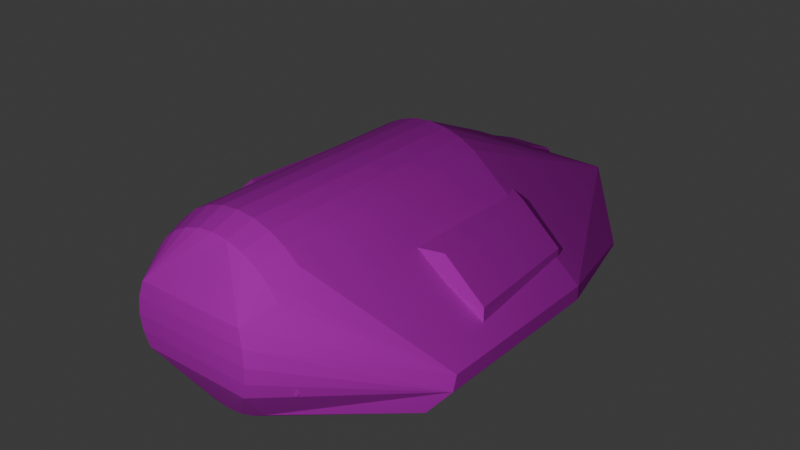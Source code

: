 # Source: interceptor.blend  (saved by Blender 4.5.88; exported with 4.5.12 LTS)
import bpy
from mathutils import Matrix  # noqa: F401  (used for matrix-valued properties, if any)

bpy.ops.wm.read_factory_settings(use_empty=True)
scene = bpy.context.scene
scene.name = 'Scene'

# ---- images (referenced by path relative to the original .blend; pixels are not part of the script)
import os
ASSET_DIR = os.environ.get("B2B_ASSET_DIR", "")  # directory of the original .blend (textures are referenced by path, not embedded)
HERE = os.path.dirname(os.path.abspath(__file__))  # packed textures are extracted next to this script under _unpacked/

def load_image(name, relpath, width, height, colorspace="sRGB"):
    """Load a texture the original file referenced (path relative to the .blend, or extracted next to this script)."""
    p = next((c for c in (os.path.join(HERE, relpath), os.path.join(ASSET_DIR, relpath)) if relpath and os.path.exists(c)), "")
    if p:
        img = bpy.data.images.load(p, check_existing=True)
        img.name = name
    else:  # same state as the original file: an image datablock whose file is absent (Cycles renders it pink)
        img = bpy.data.images.new(name, width, height)
        img.source = "FILE"
        img.filepath = "//" + (relpath or name)
    img.colorspace_settings.name = colorspace
    return img
img_pallete_png = load_image('pallete.png', 'pallete.png', 1024, 1024, 'sRGB')

# ---- materials (node trees are filled in below, after node groups)
mat_ship = bpy.data.materials.new('ship')

# ---- material node trees
mat_ship.use_nodes = True; mat_ship.node_tree.nodes.clear()
_N = mat_ship.node_tree.nodes; _L = mat_ship.node_tree.links
n0 = _N.new('ShaderNodeBsdfPrincipled'); n0.name = 'Principled BSDF'; n0.location = (10, 300)
n0.inputs[2].default_value = 1.0
n1 = _N.new('ShaderNodeOutputMaterial'); n1.name = 'Material Output'; n1.location = (300, 300)
n2 = _N.new('ShaderNodeTexImage'); n2.name = 'Image Texture'; n2.location = (-280, 280)
n2.image = img_pallete_png
_L.new(n0.outputs[0], n1.inputs[0])
_L.new(n2.outputs[0], n0.inputs[0])
n1.is_active_output = True

# ---- world
world_world = bpy.data.worlds.new('World'); scene.world = world_world
world_world.use_nodes = True; world_world.node_tree.nodes.clear()
_N = world_world.node_tree.nodes; _L = world_world.node_tree.links
n0 = _N.new('ShaderNodeOutputWorld'); n0.name = 'World Output'; n0.location = (300, 300)
n1 = _N.new('ShaderNodeBackground'); n1.name = 'Background'; n1.location = (10, 300)
n1.inputs[0].default_value = (0.05088, 0.05088, 0.05088, 1.0)
_L.new(n1.outputs[0], n0.inputs[0])
n0.is_active_output = True
world_world.color = (0.05088, 0.05088, 0.05088)
world_world.use_sun_shadow = False
world_world.sun_shadow_jitter_overblur = 0.0

# ---- lights
light_light = bpy.data.lights.new('Light', 'POINT')
light_light.transmission_factor = 0.0
light_light.energy = 1000.0
light_light.shadow_soft_size = 0.1
light_light.shadow_maximum_resolution = 0.006
light_light.use_absolute_resolution = True

# ---- meshes
me_cube_010 = bpy.data.meshes.new('Cube.010')
me_cube_010.from_pydata([(-1.235, 2.367, -0.4986), (-1.777, 0.768, -0.4986), (-1.777, -1.641, -0.4986), (-0.8995, 2.833, 0.2322), (-0.8995, 2.833, -0.3864), (-1.546, 2.189, -0.3388), (-2.007, 0.6193, -0.05296), (-1.546, 2.189, -0.3741), (-2.007, 0.6193, -0.2188), (-2.007, -1.529, -0.2188), (-2.007, -1.477, -0.05296), (1.236, 2.367, -0.4986), (1.778, 0.768, -0.4986), (1.778, -1.641, -0.4986), (0.9005, 2.833, 0.2322), (0.9005, 2.833, -0.3864), (1.547, 2.189, -0.3388), (2.008, 0.6193, -0.05296), (1.547, 2.189, -0.3741), (2.008, 0.6193, -0.2188), (2.008, -1.529, -0.2188), (2.008, -1.477, -0.05296), (0.0005124, 0.6264, 1.282), (0.2112, 0.6264, 1.261), (0.4138, 0.6264, 1.199), (0.6005, 0.6264, 1.1), (0.2112, 0.6264, -0.8576), (0.0005124, 0.6264, -0.8783), (-0.2102, 0.6264, -0.8576), (-0.5995, 0.6264, 1.1), (-0.4128, 0.6264, 1.199), (-0.2102, 0.6264, 1.261), (0.2112, -2.215, 1.261), (0.0005124, -2.215, 1.282), (0.4138, -2.215, 1.199), (0.6005, -2.215, 1.1), (0.7642, -2.215, 0.9653), (0.4138, -2.215, -0.7961), (0.2112, -2.215, -0.8576), (0.0005124, -2.215, -0.8783), (-0.2102, -2.215, -0.8576), (-0.4128, -2.215, -0.7961), (-0.7632, -2.215, 0.9653), (-0.5995, -2.215, 1.1), (-0.4128, -2.215, 1.199), (-0.2102, -2.215, 1.261), (0.1901, -2.532, 1.155), (0.0005124, -2.532, 1.174), (0.3725, -2.532, 1.1), (0.5405, -2.532, 1.01), (0.6878, -2.532, 0.889), (0.8087, -2.532, 0.7417), (0.5405, -2.532, -0.6065), (0.3725, -2.532, -0.6963), (0.1901, -2.532, -0.7517), (0.0005124, -2.532, -0.7703), (-0.1891, -2.532, -0.7517), (-0.3715, -2.532, -0.6963), (-0.5395, -2.532, -0.6065), (-0.8077, -2.532, 0.7417), (-0.6868, -2.532, 0.889), (-0.5395, -2.532, 1.01), (-0.3715, -2.532, 1.1), (-0.1891, -2.532, 1.155), (0.7039, -2.895, 0.3913), (0.6538, -2.872, 0.5736), (0.7209, -2.903, 0.2017), (0.7039, -2.895, 0.01204), (0.6538, -2.872, -0.1703), (-0.7119, -2.895, 0.01204), (-0.6618, -2.872, -0.1703), (-0.7288, -2.903, 0.2017), (-0.7119, -2.895, 0.3913), (-0.6618, -2.872, 0.5736)], [], [(6, 5, 7, 8), (6, 8, 9, 10), (1, 2, 9, 8), (17, 19, 18, 16), (17, 21, 20, 19), (12, 19, 20, 13), (24, 23, 32, 34), (27, 26, 38, 39), (25, 24, 34, 35), (30, 29, 43, 44), (28, 27, 39, 40), (31, 30, 44, 45), (23, 22, 33, 32), (22, 31, 45, 33), (32, 33, 47, 46), (38, 37, 53, 54), (34, 32, 46, 48), (43, 42, 60, 61), (39, 38, 54, 55), (35, 34, 48, 49), (44, 43, 61, 62), (40, 39, 55, 56), (36, 35, 49, 50), (45, 44, 62, 63), (41, 40, 56, 57), (33, 45, 63, 47), (4, 3, 14, 15), (66, 71, 69, 67), (9, 69, 71), (73, 72, 64, 65), (67, 20, 66), (10, 9, 71, 72), (67, 69, 70, 68), (73, 10, 72), (70, 69, 9), (11, 27, 0, 15), (6, 10, 43, 29), (21, 65, 64), (68, 20, 67), (2, 58, 70, 9), (55, 54, 68, 70), (47, 63, 73), (63, 62, 73), (62, 61, 73), (61, 60, 73), (60, 59, 73), (59, 10, 73), (59, 60, 10), (60, 42, 10), (42, 43, 10), (35, 21, 17, 25), (58, 57, 70), (57, 56, 70), (56, 55, 70), (22, 14, 3, 31), (7, 1, 8), (12, 13, 38, 26), (40, 41, 2), (41, 57, 2), (57, 58, 2), (51, 50, 65), (50, 49, 65), (49, 48, 65), (48, 46, 65), (21, 51, 65), (40, 2, 1, 28), (35, 36, 21), (36, 50, 21), (50, 51, 21), (54, 53, 68), (53, 52, 68), (12, 18, 19), (52, 53, 13), (53, 37, 13), (37, 38, 13), (46, 47, 73, 65), (29, 3, 6), (3, 5, 6), (5, 3, 4), (5, 4, 7), (4, 0, 7), (0, 1, 7), (0, 28, 1), (16, 14, 17), (14, 25, 17), (26, 11, 12), (11, 18, 12), (15, 14, 16), (15, 16, 18), (11, 15, 18), (30, 3, 29), (30, 31, 3), (52, 13, 20, 68), (72, 71, 66, 64), (20, 21, 64, 66), (15, 0, 4), (27, 28, 0), (22, 23, 14), (23, 24, 14), (24, 25, 14), (27, 11, 26)])
_uv = me_cube_010.uv_layers.new(name='UVMap')
_uv.uv.foreach_set('vector', [0.1669, 0.6924, 0.1811, 0.6271, 0.1811, 0.619, 0.1669, 0.6545, 0.1669, 0.6924, 0.1669, 0.6545, 0.1475, 0.6545, 0.148, 0.6924, 0.1683, 0.5906, 0.1465, 0.5906, 0.1475, 0.6545, 0.1669, 0.6545, 0.1669, 0.6924, 0.1669, 0.6545, 0.1811, 0.619, 0.1811, 0.6271, 0.1669, 0.6924, 0.148, 0.6924, 0.1475, 0.6545, 0.1669, 0.6545, 0.1683, 0.5906, 0.1669, 0.6545, 0.1475, 0.6545, 0.1465, 0.5906, 0.167, 0.9785, 0.167, 0.9925, 0.1413, 0.9925, 0.1413, 0.9785, 0.167, 0.5038, 0.167, 0.5086, 0.1413, 0.5086, 0.1413, 0.5038, 0.167, 0.9557, 0.167, 0.9785, 0.1413, 0.9785, 0.1413, 0.9557, 0.167, 0.9785, 0.167, 0.9557, 0.1413, 0.9557, 0.1413, 0.9785, 0.167, 0.5086, 0.167, 0.5038, 0.1413, 0.5038, 0.1413, 0.5086, 0.167, 0.9925, 0.167, 0.9785, 0.1413, 0.9785, 0.1413, 0.9925, 0.167, 0.9925, 0.167, 0.9972, 0.1413, 0.9972, 0.1413, 0.9925, 0.167, 0.9972, 0.167, 0.9925, 0.1413, 0.9925, 0.1413, 0.9972, 0.1413, 0.9925, 0.1413, 0.9972, 0.1385, 0.9726, 0.1385, 0.9683, 0.1413, 0.5086, 0.1413, 0.5226, 0.1385, 0.5454, 0.1385, 0.5328, 0.1413, 0.9785, 0.1413, 0.9925, 0.1385, 0.9683, 0.1385, 0.9557, 0.1413, 0.9557, 0.1413, 0.925, 0.1385, 0.9075, 0.1385, 0.9352, 0.1413, 0.5038, 0.1413, 0.5086, 0.1385, 0.5328, 0.1385, 0.5285, 0.1413, 0.9557, 0.1413, 0.9785, 0.1385, 0.9557, 0.1385, 0.9352, 0.1413, 0.9785, 0.1413, 0.9557, 0.1385, 0.9352, 0.1385, 0.9557, 0.1413, 0.5086, 0.1413, 0.5038, 0.1385, 0.5285, 0.1385, 0.5328, 0.1413, 0.925, 0.1413, 0.9557, 0.1385, 0.9352, 0.1385, 0.9075, 0.1413, 0.9925, 0.1413, 0.9785, 0.1385, 0.9557, 0.1385, 0.9683, 0.1413, 0.5226, 0.1413, 0.5086, 0.1385, 0.5328, 0.1385, 0.5454, 0.1413, 0.9972, 0.1413, 0.9925, 0.1385, 0.9683, 0.1385, 0.9726, 0.0, 0.0, 0.0, 0.0, 0.0, 0.0, 0.0, 0.0, 0.1351, 0.7505, 0.1351, 0.7505, 0.0, 0.0, 0.1352, 0.7072, 0.0, 0.0, 0.1352, 0.7072, 0.1351, 0.7505, 0.0, 0.0, 0.1352, 0.7939, 0.1352, 0.7939, 0.1354, 0.8355, 0.1352, 0.7072, 0.0, 0.0, 0.1351, 0.7505, 0.148, 0.6924, 0.0, 0.0, 0.1351, 0.7505, 0.1352, 0.7939, 0.1352, 0.7072, 0.0, 0.0, 0.0, 0.0, 0.1354, 0.6656, 0.1354, 0.8355, 0.0, 0.0, 0.1352, 0.7939, 0.1354, 0.6656, 0.1352, 0.7072, 0.0, 0.0, 0.0, 0.0, 0.0, 0.0, 0.0, 0.0, 0.0, 0.0, 0.0, 0.0, 0.148, 0.6924, 0.1413, 0.9557, 0.167, 0.9557, 0.148, 0.6924, 0.1354, 0.8355, 0.1352, 0.7939, 0.1354, 0.6656, 0.0, 0.0, 0.1352, 0.7072, 0.1465, 0.5906, 0.0, 0.0, 0.1354, 0.6656, 0.0, 0.0, 0.1385, 0.5285, 0.1385, 0.5328, 0.1354, 0.6656, 0.0, 0.0, 0.1385, 0.9726, 0.1385, 0.9683, 0.0, 0.0, 0.1385, 0.9683, 0.1385, 0.9557, 0.0, 0.0, 0.1385, 0.9557, 0.1385, 0.9352, 0.0, 0.0, 0.1385, 0.9352, 0.1385, 0.9075, 0.0, 0.0, 0.1385, 0.9075, 0.1385, 0.8739, 0.0, 0.0, 0.1385, 0.8739, 0.0, 0.0, 0.1354, 0.8355, 0.1385, 0.8739, 0.1385, 0.9075, 0.0, 0.0, 0.1385, 0.9075, 0.1413, 0.925, 0.0, 0.0, 0.1413, 0.925, 0.1413, 0.9557, 0.0, 0.0, 0.1413, 0.9557, 0.148, 0.6924, 0.0, 0.0, 0.167, 0.9557, 0.1385, 0.5659, 0.1385, 0.5454, 0.1354, 0.6656, 0.1385, 0.5454, 0.1385, 0.5328, 0.1354, 0.6656, 0.1385, 0.5328, 0.1385, 0.5285, 0.1354, 0.6656, 0.167, 0.9972, 0.0, 0.0, 0.0, 0.0, 0.167, 0.9925, 0.1811, 0.619, 0.1683, 0.5906, 0.1669, 0.6545, 0.0, 0.0, 0.1465, 0.5906, 0.1413, 0.5086, 0.167, 0.5086, 0.1413, 0.5086, 0.1413, 0.5226, 0.1465, 0.5906, 0.1413, 0.5226, 0.1385, 0.5454, 0.1465, 0.5906, 0.1385, 0.5454, 0.1385, 0.5659, 0.1465, 0.5906, 0.1385, 0.8739, 0.1385, 0.9075, 0.0, 0.0, 0.1385, 0.9075, 0.1385, 0.9352, 0.0, 0.0, 0.1385, 0.9352, 0.1385, 0.9557, 0.0, 0.0, 0.1385, 0.9557, 0.1385, 0.9683, 0.0, 0.0, 0.148, 0.6924, 0.1385, 0.8739, 0.0, 0.0, 0.1413, 0.5086, 0.1465, 0.5906, 0.0, 0.0, 0.167, 0.5086, 0.1413, 0.9557, 0.1413, 0.925, 0.148, 0.6924, 0.1413, 0.925, 0.1385, 0.9075, 0.148, 0.6924, 0.1385, 0.9075, 0.1385, 0.8739, 0.148, 0.6924, 0.1385, 0.5328, 0.1385, 0.5454, 0.1354, 0.6656, 0.1385, 0.5454, 0.1385, 0.5659, 0.1354, 0.6656, 0.1683, 0.5906, 0.1811, 0.619, 0.1669, 0.6545, 0.1385, 0.5659, 0.1385, 0.5454, 0.1465, 0.5906, 0.1385, 0.5454, 0.1413, 0.5226, 0.1465, 0.5906, 0.1413, 0.5226, 0.1413, 0.5086, 0.1465, 0.5906, 0.1385, 0.9683, 0.0, 0.0, 0.0, 0.0, 0.1354, 0.8355, 0.167, 0.9557, 0.0, 0.0, 0.0, 0.0, 0.0, 0.0, 0.1811, 0.6271, 0.1669, 0.6924, 0.1811, 0.6271, 0.0, 0.0, 0.0, 0.0, 0.1811, 0.6271, 0.0, 0.0, 0.1811, 0.619, 0.0, 0.0, 0.0, 0.0, 0.1811, 0.619, 0.0, 0.0, 0.1683, 0.5906, 0.1811, 0.619, 0.0, 0.0, 0.167, 0.5086, 0.0, 0.0, 0.1811, 0.6271, 0.0, 0.0, 0.1669, 0.6924, 0.0, 0.0, 0.167, 0.9557, 0.0, 0.0, 0.167, 0.5086, 0.0, 0.0, 0.0, 0.0, 0.0, 0.0, 0.1811, 0.619, 0.1683, 0.5906, 0.0, 0.0, 0.0, 0.0, 0.1811, 0.6271, 0.0, 0.0, 0.1811, 0.6271, 0.1811, 0.619, 0.0, 0.0, 0.0, 0.0, 0.1811, 0.619, 0.167, 0.9785, 0.0, 0.0, 0.167, 0.9557, 0.167, 0.9785, 0.167, 0.9925, 0.0, 0.0, 0.1385, 0.5659, 0.1465, 0.5906, 0.1475, 0.6545, 0.1354, 0.6656, 0.0, 0.0, 0.1351, 0.7505, 0.1351, 0.7505, 0.1352, 0.7939, 0.1475, 0.6545, 0.148, 0.6924, 0.1352, 0.7939, 0.1351, 0.7505, 0.0, 0.0, 0.0, 0.0, 0.0, 0.0, 0.167, 0.5038, 0.167, 0.5086, 0.0, 0.0, 0.167, 0.9972, 0.167, 0.9925, 0.0, 0.0, 0.167, 0.9925, 0.167, 0.9785, 0.0, 0.0, 0.167, 0.9785, 0.167, 0.9557, 0.0, 0.0, 0.0, 0.0, 0.0, 0.0, 0.167, 0.5086])
me_cube_010.materials.append(mat_ship)
me_cube_010.update()
me_cube = bpy.data.meshes.new('Cube')
me_cube.from_pydata([(-0.7077, -1.121, -0.1785), (-0.7371, -1.037, 0.7348), (-0.7371, 0.581, -0.3902), (-0.7931, 1.065, 0.6337), (-0.3273, -1.108, -0.1785), (-0.3273, -1.138, 0.5231), (-0.3273, 0.581, -0.3902), (-0.3273, 0.9573, 0.8509), (-1.214, 0.9573, -0.2282), (-1.02, -0.9838, -0.07233), (-1.02, -0.9838, 0.1778), (-1.114, 1.068, 0.3444), (-0.6905, 2.015, 0.4638), (-0.565, 2.123, -0.3902), (-0.3273, 2.123, -0.3902), (-0.261, 2.123, 0.5752), (-0.8354, 2.013, 0.2549), (-0.9172, 2.123, -0.2282), (0.003291, 0.581, -0.3902), (-0.2084, -1.108, -0.1785), (-0.2084, -1.138, 0.5231), (0.003291, 2.123, -0.3902), (-0.565, 2.203, 0.2591), (-0.312, 2.249, 0.3027), (-0.9172, 2.123, 0.04767), (-0.8173, 2.203, -0.3092), (-0.8173, 2.203, 0.1226), (-0.565, 2.664, 0.09861), (-0.565, 2.664, -0.3902), (-0.3273, 2.796, -0.3902), (-0.3273, 2.796, 0.09861), (-0.746, 2.539, -0.3092), (-0.2164, 2.706, 0.3055), (-0.746, 2.539, 0.02369), (-0.7371, -1.108, -0.3902), (-0.3273, -1.108, -0.3902), (-0.3273, -1.037, 0.8509), (-0.6636, -1.141, 0.5231), (-1.214, -0.8985, -0.2282), (-1.214, -0.8985, 0.273), (0.003291, -1.108, -0.3902), (-0.6631, -1.517, -0.1814), (-0.6596, -1.518, 0.5233), (-0.3358, -1.518, 0.5233), (-0.3358, -1.518, -0.1814), (-1.017, -1.519, -0.07522), (-1.017, -1.519, 0.1749), (-0.2063, -1.518, 0.5216), (-0.2063, -1.518, -0.18), (0.003291, -1.108, -0.1858), (0.003291, -1.521, -0.1858), (-0.6637, -1.649, -0.2838), (-0.8442, -1.651, 0.6266), (-0.3364, -1.65, 0.7438), (-0.3364, -1.65, -0.2838), (-1.117, -1.651, -0.1466), (-1.117, -1.651, 0.1765), (-0.2069, -1.651, 0.7416), (-0.2069, -1.651, -0.2819), (0.002647, -1.653, -0.2894), (-0.6645, -1.951, -0.2839), (-0.845, -1.952, 0.6265), (-0.3373, -1.952, 0.7436), (-0.3373, -1.952, -0.2839), (-1.118, -1.953, -0.1467), (-1.118, -1.953, 0.1764), (-0.2077, -1.953, 0.7415), (-0.2077, -1.953, -0.282), (0.001821, -1.955, -0.2895), (-0.6655, -2.29, -0.2841), (-0.846, -2.291, 0.6264), (-0.3382, -2.291, 0.7435), (-0.3382, -2.291, -0.2841), (-1.119, -2.292, -0.1468), (-1.119, -2.292, 0.1763), (-0.009909, -2.291, 0.7414), (-0.009909, -2.291, -0.2822), (-0.648, -2.554, -0.1908), (-0.662, -2.556, 0.6262), (-0.3382, -2.555, 0.6262), (-0.3389, -2.555, -0.1908), (-0.9259, -2.556, -0.08305), (-0.9259, -2.556, 0.1435), (-0.3021, -2.555, 0.5322), (-0.3021, -2.555, -0.1903), (-0.6655, -2.554, -0.2842), (-0.3382, -2.555, -0.2842), (-0.339, -2.555, 0.5328), (-0.6169, -2.555, 0.5328), (-1.019, -2.556, -0.147), (-1.019, -2.556, 0.1761), (-0.2087, -2.556, 0.6241), (-0.2087, -2.556, -0.2823), (-0.6479, -2.259, -0.1907), (-0.6168, -2.26, 0.533), (-0.3389, -2.26, 0.533), (-0.3388, -2.26, -0.1907), (-0.9258, -2.261, -0.08289), (-0.9258, -2.261, 0.1437), (-0.302, -2.26, 0.5324), (-0.302, -2.26, -0.1901), (-0.7371, 0.9573, 0.7348), (-1.214, 0.9573, 0.273), (-0.565, 2.123, 0.5752), (-0.9172, 2.123, 0.1135), (-0.748, 1.05, 0.5932), (-1.069, 1.054, 0.3039), (0.7052, -1.121, -0.1785), (0.7347, -1.037, 0.7348), (0.7347, 0.581, -0.3902), (0.7906, 1.065, 0.6337), (0.3248, -1.108, -0.1785), (0.3248, -1.138, 0.5231), (0.3248, 0.581, -0.3902), (0.3248, 0.9573, 0.8509), (1.212, 0.9573, -0.2282), (1.018, -0.9838, -0.07233), (1.018, -0.9838, 0.1778), (1.111, 1.068, 0.3444), (0.688, 2.015, 0.4638), (0.5626, 2.123, -0.3902), (0.3248, 2.123, -0.3902), (0.2585, 2.123, 0.5752), (0.833, 2.013, 0.2549), (0.9147, 2.123, -0.2282), (-0.005765, 0.9573, 0.8509), (-0.005765, 0.581, -0.3902), (0.2059, -1.108, -0.1785), (0.2059, -1.138, 0.5231), (-0.005765, 2.175, 0.5548), (-0.005765, 2.123, -0.3902), (0.5626, 2.203, 0.2591), (0.3095, 2.249, 0.3027), (0.9147, 2.123, 0.04767), (0.8148, 2.203, -0.3092), (0.8148, 2.203, 0.1226), (0.5626, 2.664, 0.09861), (0.5626, 2.664, -0.3902), (0.3248, 2.796, -0.3902), (0.3248, 2.796, 0.09861), (0.7435, 2.539, -0.3092), (-0.005765, 2.796, 0.09861), (-0.005765, 2.796, -0.3902), (0.2139, 2.706, 0.3055), (0.7435, 2.539, 0.02369), (0.7347, -1.108, -0.3902), (0.3248, -1.108, -0.3902), (0.3248, -1.037, 0.8509), (0.6612, -1.141, 0.5231), (1.212, -0.8985, -0.2282), (1.212, -0.8985, 0.273), (-0.005765, -1.037, 0.8509), (-0.005765, -1.108, -0.3902), (0.6606, -1.517, -0.1814), (0.6571, -1.518, 0.5233), (0.3333, -1.518, 0.5233), (0.3333, -1.518, -0.1814), (1.014, -1.519, -0.07522), (1.014, -1.519, 0.1749), (0.2038, -1.518, 0.5216), (0.2038, -1.518, -0.18), (-0.005765, -1.108, -0.1858), (-0.005765, -1.138, 0.5206), (-0.005765, -1.521, 0.5207), (-0.005765, -1.521, -0.1858), (0.6612, -1.649, -0.2838), (0.8417, -1.651, 0.6266), (0.334, -1.65, 0.7438), (0.334, -1.65, -0.2838), (1.114, -1.651, -0.1466), (1.114, -1.651, 0.1765), (0.2044, -1.651, 0.7416), (0.2044, -1.651, -0.2819), (-0.005121, -1.653, 0.7404), (-0.005121, -1.653, -0.2894), (0.6621, -1.951, -0.2839), (0.8426, -1.952, 0.6265), (0.3348, -1.952, 0.7436), (0.3348, -1.952, -0.2839), (1.115, -1.953, -0.1467), (1.115, -1.953, 0.1764), (0.2053, -1.953, 0.7415), (0.2053, -1.953, -0.282), (-0.004296, -1.955, 0.7403), (-0.004296, -1.955, -0.2895), (0.663, -2.29, -0.2841), (0.8435, -2.291, 0.6264), (0.3357, -2.291, 0.7435), (0.3357, -2.291, -0.2841), (1.116, -2.292, -0.1468), (1.116, -2.292, 0.1763), (0.007434, -2.291, 0.7414), (0.007434, -2.291, -0.2822), (-0.003369, -2.294, 0.7402), (-0.003369, -2.294, -0.2897), (0.6455, -2.554, -0.1908), (0.6595, -2.556, 0.6262), (0.3358, -2.555, 0.6262), (0.3364, -2.555, -0.1908), (0.9234, -2.556, -0.08305), (0.9234, -2.556, 0.1435), (0.2996, -2.555, 0.5322), (0.2996, -2.555, -0.1903), (0.663, -2.554, -0.2842), (0.3358, -2.555, -0.2842), (0.3365, -2.555, 0.5328), (0.6144, -2.555, 0.5328), (1.017, -2.556, -0.147), (1.017, -2.556, 0.1761), (0.2062, -2.556, 0.6241), (0.2062, -2.556, -0.2823), (0.6454, -2.259, -0.1907), (0.6143, -2.26, 0.533), (0.3364, -2.26, 0.533), (0.3363, -2.26, -0.1907), (0.9233, -2.261, -0.08289), (0.9233, -2.261, 0.1437), (0.2995, -2.26, 0.5324), (0.2995, -2.26, -0.1901), (0.7347, 0.9573, 0.7348), (1.212, 0.9573, 0.273), (0.5626, 2.123, 0.5752), (0.9147, 2.123, 0.1135), (0.7455, 1.05, 0.5932), (1.066, 1.054, 0.3039), (-0.2047, 2.175, 0.5548), (-0.3273, 2.203, 0.2591), (-0.005765, 2.123, 0.5752), (-0.2562, 2.774, 0.1502), (0.2748, 2.203, 0.4861), (0.3248, 2.203, 0.2591), (0.2538, 2.774, 0.1502), (-0.2047, 2.631, 0.3775), (-0.314, 2.701, 0.1812), (0.3115, 2.701, 0.1812), (0.273, 2.641, 0.3152), (0.2023, 2.175, 0.5548), (0.2023, 2.631, 0.3775), (0.3248, 2.796, 0.09861), (0.3248, 2.203, 0.2591), (-0.2772, 2.203, 0.4861), (-0.2754, 2.641, 0.3152), (0.2585, 2.123, 0.5752), (0.2585, 2.684, 0.3571), (-0.005765, 2.123, 0.5752), (-0.261, 2.123, 0.5752), (-0.261, 2.684, 0.3571), (-0.3273, 2.796, 0.09861), (-0.3273, 2.203, 0.2591), (-0.6636, -1.141, 0.5231), (-0.6596, -1.518, 0.5233), (-1.02, -0.9838, -0.07233), (-1.02, -0.9838, 0.1778), (-1.017, -1.519, -0.07522), (-1.117, -1.651, -0.1466), (-1.117, -1.651, 0.1765), (-0.8442, -1.651, 0.6266), (0.7347, 0.581, -0.3902), (0.7347, -1.108, -0.3902), (1.212, -0.8985, 0.273), (1.212, 0.9573, 0.273), (0.7347, -1.037, 0.7348), (1.212, 0.9573, -0.2282), (0.9147, 2.123, 0.04767), (0.9147, 2.123, -0.2282), (0.9147, 2.123, 0.1135), (1.018, -0.9838, -0.07233), (1.018, -0.9838, 0.1778), (0.6612, -1.141, 0.5231), (0.7052, -1.121, -0.1785), (1.335, -0.8078, 0.6942), (1.235, 0.6635, 0.6942), (1.712, 0.6635, -0.2282), (1.812, -0.8037, -0.2282), (1.812, -0.8037, 0.273), (1.812, -0.8037, 0.273), (1.712, 0.6635, 0.273), (1.712, 0.6635, 0.273), (-1.337, -0.8078, 0.6942), (-1.237, 0.6635, 0.6942), (-1.714, 0.6635, -0.2282), (-1.814, -0.8037, -0.2282), (-1.814, -0.8037, 0.273), (-1.714, 0.6635, 0.273)], [], [(102, 8, 280, 283), (8, 102, 104, 24, 17), (251, 0, 41, 45), (4, 19, 48, 44), (2, 6, 35, 34), (7, 101, 1, 36), (39, 1, 278, 282), (2, 34, 38, 8), (6, 2, 13, 14), (5, 249, 250, 43), (22, 103, 15, 226), (26, 25, 17, 24), (16, 11, 106), (101, 7, 15, 103), (2, 8, 17, 25, 13), (15, 7, 125, 227), (35, 6, 18, 40), (6, 14, 21, 18), (228, 32, 143, 231), (7, 36, 151, 125), (26, 22, 27, 33), (103, 22, 26, 24, 104), (23, 240, 241, 233), (14, 13, 28, 29), (29, 30, 141, 142), (28, 27, 30, 29), (27, 28, 31, 33), (25, 26, 33, 31), (13, 25, 31, 28), (21, 14, 29, 142), (22, 226, 30, 27), (4, 0, 34, 35), (249, 5, 36, 1), (251, 252, 39, 38), (252, 249, 1, 39), (0, 251, 38, 34), (20, 162, 151), (19, 4, 35, 40), (5, 20, 151, 36), (41, 44, 54, 51), (42, 46, 255, 52), (44, 48, 58, 54), (10, 9, 253, 46), (0, 4, 44, 41), (20, 5, 43, 47), (37, 10, 46, 42), (40, 49, 19), (46, 253, 55, 255), (19, 49, 50, 48), (162, 20, 47, 163), (173, 57, 66, 183), (256, 56, 65, 61), (54, 58, 67, 63), (58, 59, 68, 67), (47, 43, 53, 57), (48, 50, 59, 58), (45, 41, 51, 254), (43, 250, 256, 53), (163, 47, 57, 173), (60, 63, 72, 69), (183, 66, 75, 193), (61, 65, 74, 70), (63, 67, 76, 72), (51, 54, 63, 60), (57, 53, 62, 66), (254, 51, 60, 64), (53, 256, 61, 62), (56, 254, 64, 65), (76, 75, 91, 92), (75, 71, 79, 91), (69, 72, 86, 85), (76, 194, 193, 75), (66, 62, 71, 75), (64, 60, 69, 73), (62, 61, 70, 71), (65, 64, 73, 74), (67, 68, 194, 76), (82, 81, 97, 98), (81, 77, 93, 97), (80, 84, 100, 96), (70, 74, 90, 78), (71, 70, 78, 79), (72, 76, 92, 86), (73, 69, 85, 89), (74, 73, 89, 90), (80, 77, 85, 86), (88, 87, 79, 78), (81, 82, 90, 89), (82, 88, 78, 90), (77, 81, 89, 85), (83, 84, 92, 91), (84, 80, 86, 92), (87, 83, 91, 79), (95, 96, 100, 99), (96, 95, 94, 93), (93, 94, 98, 97), (77, 80, 96, 93), (83, 87, 95, 99), (84, 83, 99, 100), (88, 82, 98, 94), (87, 88, 94, 95), (3, 11, 102, 101), (16, 12, 103, 104), (11, 16, 104, 102), (12, 3, 101, 103), (11, 3, 105, 106), (16, 106, 105, 12), (12, 105, 3), (259, 149, 273, 274), (262, 124, 133, 222, 220), (266, 157, 153, 269), (111, 156, 160, 127), (257, 258, 146, 113), (114, 147, 261, 219), (219, 261, 270, 271), (109, 262, 149, 145), (113, 121, 120, 257), (112, 155, 154, 268), (131, 230, 122, 221), (135, 263, 264, 134), (123, 224, 118), (219, 221, 122, 114), (257, 120, 134, 264, 115), (122, 227, 125, 114), (146, 152, 126, 113), (113, 126, 130, 121), (232, 225, 129, 236, 237), (114, 125, 151, 147), (135, 144, 136, 131), (221, 265, 263, 135, 131), (132, 234, 235, 229), (121, 138, 137, 120), (138, 142, 141, 139), (137, 138, 139, 136), (136, 144, 140, 137), (134, 140, 144, 135), (120, 137, 140, 134), (130, 142, 138, 121), (131, 136, 139, 230), (111, 146, 258, 269), (268, 261, 147, 112), (116, 149, 259, 117), (117, 259, 108, 148), (107, 145, 149, 116), (128, 151, 162), (127, 152, 146, 111), (112, 147, 151, 128), (153, 165, 168, 156), (154, 166, 170, 158), (156, 168, 172, 160), (267, 158, 157, 266), (269, 153, 156, 111), (128, 159, 155, 112), (268, 154, 158, 267), (152, 127, 161), (158, 170, 169, 157), (127, 160, 164, 161), (162, 163, 159, 128), (173, 183, 181, 171), (166, 176, 180, 170), (168, 178, 182, 172), (172, 182, 184, 174), (159, 171, 167, 155), (160, 172, 174, 164), (157, 169, 165, 153), (155, 167, 166, 154), (163, 173, 171, 159), (175, 185, 188, 178), (183, 193, 191, 181), (176, 186, 190, 180), (178, 188, 192, 182), (165, 175, 178, 168), (171, 181, 177, 167), (169, 179, 175, 165), (167, 177, 176, 166), (170, 180, 179, 169), (192, 210, 209, 191), (191, 209, 197, 187), (185, 203, 204, 188), (192, 191, 193, 194), (181, 191, 187, 177), (179, 189, 185, 175), (177, 187, 186, 176), (180, 190, 189, 179), (182, 192, 194, 184), (200, 216, 215, 199), (199, 215, 211, 195), (198, 214, 218, 202), (186, 196, 208, 190), (187, 197, 196, 186), (188, 204, 210, 192), (189, 207, 203, 185), (190, 208, 207, 189), (198, 204, 203, 195), (206, 196, 197, 205), (199, 207, 208, 200), (200, 208, 196, 206), (195, 203, 207, 199), (201, 209, 210, 202), (202, 210, 204, 198), (205, 197, 209, 201), (213, 217, 218, 214), (214, 211, 212, 213), (211, 215, 216, 212), (195, 211, 214, 198), (201, 217, 213, 205), (202, 218, 217, 201), (206, 212, 216, 200), (205, 213, 212, 206), (110, 219, 260, 118), (123, 265, 221, 119), (118, 260, 265, 123), (119, 221, 219, 110), (118, 224, 223, 110), (123, 119, 223, 224), (119, 110, 223), (245, 248, 226, 15), (248, 247, 30, 226), (242, 244, 227, 122), (239, 242, 122, 230), (247, 238, 139, 30), (238, 239, 230, 139), (244, 245, 15, 227), (32, 228, 247, 246), (228, 231, 238, 247), (231, 143, 243, 238), (143, 32, 246, 243), (229, 235, 243, 242), (235, 234, 238, 243), (132, 229, 242, 239), (234, 132, 239, 238), (225, 232, 246, 245), (237, 236, 242, 243), (232, 237, 243, 246), (236, 129, 244, 242), (129, 225, 245, 244), (241, 240, 245, 246), (233, 241, 246, 247), (240, 23, 248, 245), (23, 233, 247, 248), (37, 42, 250, 249), (9, 10, 252, 251), (10, 37, 249, 252), (55, 253, 45, 254), (253, 9, 251, 45), (255, 55, 254, 56), (52, 255, 56, 256), (42, 52, 256, 250), (109, 145, 258, 257), (259, 220, 260, 150), (108, 259, 150, 261), (262, 109, 257, 115), (133, 124, 264, 263), (220, 222, 265, 260), (124, 262, 115, 264), (222, 133, 263, 265), (116, 117, 267, 266), (117, 148, 268, 267), (107, 116, 266, 269), (145, 107, 269, 258), (148, 108, 261, 268), (270, 275, 276, 271), (273, 272, 277, 274), (220, 259, 274, 277), (260, 219, 271, 276), (150, 260, 276, 275), (149, 262, 272, 273), (261, 150, 275, 270), (262, 220, 277, 272), (278, 279, 283, 282), (281, 282, 283, 280), (38, 39, 282, 281), (101, 102, 283, 279), (1, 101, 279, 278), (8, 38, 281, 280)])
_uv = me_cube.uv_layers.new(name='UVMap')
_uv.uv.foreach_set('vector', [0.4978, 0.7928, 0.4978, 0.5754, 0.4978, 0.5754, 0.4978, 0.7928, 0.4978, 0.5754, 0.4978, 0.7928, 0.4853, 0.7236, 0.4853, 0.6951, 0.4853, 0.5754, 0.06961, 0.5839, 0.08202, 0.5112, 0.1177, 0.5092, 0.1179, 0.5819, 0.08085, 0.5112, 0.08085, 0.5112, 0.1178, 0.5102, 0.1178, 0.5092, 0.4777, 0.505, 0.4605, 0.505, 0.4605, 0.505, 0.4777, 0.505, 0.4605, 0.9932, 0.4777, 0.9932, 0.4777, 0.9932, 0.4605, 0.9932, 0.4978, 0.7928, 0.4777, 0.9932, 0.4777, 0.9932, 0.4978, 0.7928, 0.4777, 0.505, 0.4777, 0.505, 0.4978, 0.5754, 0.4978, 0.5754, 0.4605, 0.505, 0.4777, 0.505, 0.4705, 0.505, 0.4605, 0.505, 0.08355, 0.9914, 0.08376, 0.9914, 0.1178, 0.9915, 0.1178, 0.9915, 0.4705, 0.7868, 0.4705, 0.924, 0.4577, 0.924, 0.4605, 0.7868, 0.4811, 0.7276, 0.4811, 0.5402, 0.4853, 0.5754, 0.4853, 0.6951, 0.07766, 0.9941, 0.07751, 0.5079, 0.07722, 0.5095, 0.4777, 0.9932, 0.4605, 0.9932, 0.4577, 0.924, 0.4705, 0.924, 0.4777, 0.505, 0.4978, 0.5754, 0.4853, 0.5754, 0.4811, 0.5402, 0.4705, 0.505, 0.4577, 0.924, 0.4605, 0.9932, 0.4466, 0.9932, 0.4466, 0.924, 0.4605, 0.505, 0.4605, 0.505, 0.4466, 0.505, 0.4466, 0.505, 0.4605, 0.505, 0.4605, 0.505, 0.4466, 0.505, 0.4466, 0.505, 0.6085, 0.5266, 0.606, 0.7047, 0.5788, 0.7047, 0.5763, 0.5266, 0.4605, 0.9932, 0.4605, 0.9932, 0.4466, 0.9932, 0.4466, 0.9932, 0.4811, 0.7276, 0.4705, 0.7868, 0.4705, 0.7172, 0.4781, 0.6846, 0.4705, 0.924, 0.4705, 0.7868, 0.4811, 0.7276, 0.4853, 0.6951, 0.4853, 0.7236, 0.612, 0.7015, 0.6098, 0.9119, 0.6097, 0.7159, 0.6121, 0.5621, 0.4605, 0.505, 0.4705, 0.505, 0.4705, 0.505, 0.4605, 0.505, 0.4605, 0.505, 0.4605, 0.7172, 0.4466, 0.7172, 0.4466, 0.505, 0.4705, 0.505, 0.4705, 0.7172, 0.4605, 0.7172, 0.4605, 0.505, 0.4705, 0.7172, 0.4705, 0.505, 0.4781, 0.5402, 0.4781, 0.6846, 0.4811, 0.5402, 0.4811, 0.7276, 0.4781, 0.6846, 0.4781, 0.5402, 0.4705, 0.505, 0.4811, 0.5402, 0.4781, 0.5402, 0.4705, 0.505, 0.4466, 0.505, 0.4605, 0.505, 0.4605, 0.505, 0.4466, 0.505, 0.4705, 0.7868, 0.4605, 0.7868, 0.4605, 0.7172, 0.4705, 0.7172, 0.4605, 0.5969, 0.4765, 0.5969, 0.4777, 0.505, 0.4605, 0.505, 0.4746, 0.9014, 0.4605, 0.9014, 0.4605, 0.9932, 0.4777, 0.9932, 0.4896, 0.643, 0.4896, 0.7515, 0.4978, 0.7928, 0.4978, 0.5754, 0.4896, 0.7515, 0.4746, 0.9014, 0.4777, 0.9932, 0.4978, 0.7928, 0.4765, 0.5969, 0.4896, 0.643, 0.4978, 0.5754, 0.4777, 0.505, 0.4555, 0.9014, 0.4466, 0.9003, 0.4466, 0.9932, 0.4555, 0.5969, 0.4605, 0.5969, 0.4605, 0.505, 0.4466, 0.505, 0.4605, 0.9014, 0.4555, 0.9014, 0.4466, 0.9932, 0.4605, 0.9932, 0.4746, 0.5956, 0.4609, 0.5956, 0.4609, 0.5512, 0.4746, 0.5512, 0.4745, 0.9014, 0.4895, 0.7503, 0.4937, 0.751, 0.4822, 0.9463, 0.4609, 0.5956, 0.4554, 0.5963, 0.4555, 0.552, 0.4609, 0.5512, 0.06961, 0.755, 0.06961, 0.5839, 0.1179, 0.5819, 0.1179, 0.7531, 0.08202, 0.5112, 0.08085, 0.5112, 0.1178, 0.5092, 0.1177, 0.5092, 0.08355, 0.9914, 0.08355, 0.9914, 0.1178, 0.9915, 0.1178, 0.9904, 0.08376, 0.9914, 0.06961, 0.755, 0.1179, 0.7531, 0.1178, 0.9915, 0.4466, 0.505, 0.4466, 0.5937, 0.4555, 0.5969, 0.4895, 0.7503, 0.4895, 0.6417, 0.4937, 0.6108, 0.4937, 0.751, 0.08085, 0.5112, 0.08085, 0.5062, 0.118, 0.5062, 0.1178, 0.5102, 0.08355, 0.9897, 0.08355, 0.9914, 0.1178, 0.9904, 0.118, 0.9897, 0.4467, 0.9957, 0.4555, 0.9962, 0.4555, 0.9961, 0.4467, 0.9956, 0.4822, 0.9463, 0.4937, 0.751, 0.4937, 0.7509, 0.4823, 0.9462, 0.4609, 0.5512, 0.4555, 0.552, 0.4555, 0.552, 0.4609, 0.5512, 0.4555, 0.552, 0.4467, 0.5488, 0.4467, 0.5487, 0.4555, 0.552, 0.4554, 0.9007, 0.4609, 0.9014, 0.4609, 0.9971, 0.4555, 0.9962, 0.4554, 0.5963, 0.4466, 0.5937, 0.4467, 0.5488, 0.4555, 0.552, 0.4895, 0.6417, 0.4746, 0.5956, 0.4746, 0.5512, 0.4937, 0.6108, 0.4609, 0.9014, 0.4745, 0.9014, 0.4822, 0.9463, 0.4609, 0.9971, 0.4466, 0.9003, 0.4554, 0.9007, 0.4555, 0.9962, 0.4467, 0.9957, 0.4747, 0.5512, 0.4609, 0.5512, 0.461, 0.5511, 0.4747, 0.5511, 0.4467, 0.9956, 0.4555, 0.9961, 0.4472, 0.9961, 0.4467, 0.9956, 0.4823, 0.9462, 0.4937, 0.7509, 0.4937, 0.7509, 0.4823, 0.9462, 0.4609, 0.5512, 0.4555, 0.552, 0.4472, 0.5519, 0.461, 0.5511, 0.4746, 0.5512, 0.4609, 0.5512, 0.4609, 0.5512, 0.4747, 0.5512, 0.4555, 0.9962, 0.4609, 0.9971, 0.4609, 0.9971, 0.4555, 0.9961, 0.4937, 0.6108, 0.4746, 0.5512, 0.4747, 0.5512, 0.4937, 0.6107, 0.4609, 0.9971, 0.4822, 0.9463, 0.4823, 0.9462, 0.4609, 0.9971, 0.4937, 0.751, 0.4937, 0.6108, 0.4937, 0.6107, 0.4937, 0.7509, 0.1198, 0.9909, 0.1198, 0.9909, 0.1109, 0.519, 0.1109, 0.519, 0.1198, 0.9909, 0.1051, 0.9917, 0.1051, 0.5198, 0.1109, 0.519, 0.09042, 0.9934, 0.1051, 0.9917, 0.1051, 0.5198, 0.09042, 0.5214, 0.1198, 0.9909, 0.1202, 0.9869, 0.1202, 0.9869, 0.1198, 0.9909, 0.4555, 0.9961, 0.4609, 0.9971, 0.461, 0.997, 0.4472, 0.9961, 0.4937, 0.6107, 0.4747, 0.5512, 0.4747, 0.5511, 0.4937, 0.6107, 0.4609, 0.9971, 0.4823, 0.9462, 0.4823, 0.9462, 0.461, 0.997, 0.4937, 0.7509, 0.4937, 0.6107, 0.4937, 0.6107, 0.4937, 0.7509, 0.4555, 0.552, 0.4467, 0.5487, 0.4467, 0.5487, 0.4472, 0.5519, 0.5163, 0.5044, 0.5163, 0.5042, 0.5163, 0.9956, 0.5163, 0.9958, 0.5163, 0.5042, 0.5343, 0.5069, 0.5343, 0.9983, 0.5163, 0.9956, 0.5544, 0.5053, 0.5568, 0.5051, 0.5568, 0.9965, 0.5544, 0.9967, 0.08234, 0.9911, 0.07014, 0.99, 0.07459, 0.518, 0.09058, 0.5192, 0.1051, 0.9917, 0.08234, 0.9911, 0.09058, 0.5192, 0.1051, 0.5198, 0.1051, 0.9917, 0.1198, 0.9909, 0.1109, 0.519, 0.1051, 0.5198, 0.07014, 0.99, 0.09042, 0.9934, 0.09042, 0.5214, 0.07459, 0.518, 0.07014, 0.99, 0.07014, 0.99, 0.07459, 0.518, 0.07459, 0.518, 0.105, 0.5197, 0.0912, 0.5214, 0.09042, 0.5214, 0.1051, 0.5198, 0.09259, 0.5197, 0.105, 0.5198, 0.1051, 0.5198, 0.09058, 0.5192, 0.07877, 0.5186, 0.07877, 0.5188, 0.07459, 0.518, 0.07459, 0.518, 0.07877, 0.5188, 0.09259, 0.5197, 0.09058, 0.5192, 0.07459, 0.518, 0.0912, 0.5214, 0.07877, 0.5186, 0.07459, 0.518, 0.09042, 0.5214, 0.1067, 0.5196, 0.1067, 0.5196, 0.1109, 0.519, 0.1109, 0.519, 0.1067, 0.5196, 0.105, 0.5197, 0.1051, 0.5198, 0.1109, 0.519, 0.105, 0.5198, 0.1067, 0.5196, 0.1109, 0.519, 0.1051, 0.5198, 0.5408, 0.9892, 0.5408, 0.9607, 0.5424, 0.9607, 0.5424, 0.9892, 0.5408, 0.9607, 0.5408, 0.9892, 0.5284, 0.9892, 0.527, 0.9607, 0.527, 0.9607, 0.5284, 0.9892, 0.5146, 0.9739, 0.5146, 0.9649, 0.5343, 0.5069, 0.5544, 0.5053, 0.5544, 0.9967, 0.5343, 0.9983, 0.5568, 0.5051, 0.5544, 0.5054, 0.5544, 0.9968, 0.5568, 0.9965, 0.5568, 0.5051, 0.5568, 0.5051, 0.5568, 0.9965, 0.5568, 0.9965, 0.5363, 0.5052, 0.5163, 0.5044, 0.5163, 0.9958, 0.5363, 0.9966, 0.5544, 0.5054, 0.5363, 0.5052, 0.5363, 0.9966, 0.5544, 0.9968, 0.4801, 0.9494, 0.4935, 0.8238, 0.4978, 0.7928, 0.4777, 0.9932, 0.4819, 0.785, 0.4758, 0.8756, 0.4705, 0.924, 0.4853, 0.7236, 0.4935, 0.8238, 0.4819, 0.785, 0.4853, 0.7236, 0.4978, 0.7928, 0.4758, 0.8756, 0.4801, 0.9494, 0.4777, 0.9932, 0.4705, 0.924, 0.07751, 0.5079, 0.1217, 0.5064, 0.12, 0.5078, 0.07722, 0.5095, 0.07766, 0.9941, 0.07722, 0.5095, 0.12, 0.5078, 0.1141, 0.9931, 0.1141, 0.9931, 0.12, 0.5078, 0.1217, 0.5064, 0.4978, 0.7928, 0.4978, 0.5754, 0.4978, 0.5754, 0.4978, 0.7928, 0.4978, 0.5754, 0.4853, 0.5754, 0.4853, 0.6951, 0.4853, 0.7236, 0.4978, 0.7928, 0.06961, 0.5839, 0.1179, 0.5819, 0.1177, 0.5092, 0.08202, 0.5112, 0.08085, 0.5112, 0.1178, 0.5092, 0.1178, 0.5102, 0.08085, 0.5112, 0.4777, 0.505, 0.4777, 0.505, 0.4605, 0.505, 0.4605, 0.505, 0.4605, 0.9932, 0.4605, 0.9932, 0.4777, 0.9932, 0.4777, 0.9932, 0.4777, 0.9932, 0.4777, 0.9932, 0.4777, 0.9932, 0.4777, 0.9932, 0.4777, 0.505, 0.4978, 0.5754, 0.4978, 0.5754, 0.4777, 0.505, 0.4605, 0.505, 0.4605, 0.505, 0.4705, 0.505, 0.4777, 0.505, 0.08355, 0.9914, 0.1178, 0.9915, 0.1178, 0.9915, 0.08376, 0.9914, 0.4705, 0.7868, 0.4605, 0.7868, 0.4577, 0.924, 0.4705, 0.924, 0.4811, 0.7276, 0.4853, 0.6951, 0.4853, 0.5754, 0.4811, 0.5402, 0.07766, 0.9941, 0.07722, 0.5095, 0.07751, 0.5079, 0.4777, 0.9932, 0.4705, 0.924, 0.4577, 0.924, 0.4605, 0.9932, 0.4777, 0.505, 0.4705, 0.505, 0.4811, 0.5402, 0.4853, 0.5754, 0.4978, 0.5754, 0.4577, 0.924, 0.4466, 0.924, 0.4466, 0.9932, 0.4605, 0.9932, 0.4605, 0.505, 0.4466, 0.505, 0.4466, 0.505, 0.4605, 0.505, 0.4605, 0.505, 0.4466, 0.505, 0.4466, 0.505, 0.4605, 0.505, 0.6052, 0.7873, 0.6052, 0.9907, 0.5927, 0.9907, 0.5796, 0.9907, 0.5796, 0.7873, 0.4605, 0.9932, 0.4466, 0.9932, 0.4466, 0.9932, 0.4605, 0.9932, 0.4811, 0.7276, 0.4781, 0.6846, 0.4705, 0.7172, 0.4705, 0.7868, 0.4705, 0.924, 0.4853, 0.7236, 0.4853, 0.6951, 0.4811, 0.7276, 0.4705, 0.7868, 0.5728, 0.7015, 0.5727, 0.5621, 0.5751, 0.7159, 0.575, 0.9119, 0.4605, 0.505, 0.4605, 0.505, 0.4705, 0.505, 0.4705, 0.505, 0.4605, 0.505, 0.4466, 0.505, 0.4466, 0.7172, 0.4605, 0.7172, 0.4705, 0.505, 0.4605, 0.505, 0.4605, 0.7172, 0.4705, 0.7172, 0.4705, 0.7172, 0.4781, 0.6846, 0.4781, 0.5402, 0.4705, 0.505, 0.4811, 0.5402, 0.4781, 0.5402, 0.4781, 0.6846, 0.4811, 0.7276, 0.4705, 0.505, 0.4705, 0.505, 0.4781, 0.5402, 0.4811, 0.5402, 0.4466, 0.505, 0.4466, 0.505, 0.4605, 0.505, 0.4605, 0.505, 0.4705, 0.7868, 0.4705, 0.7172, 0.4605, 0.7172, 0.4605, 0.7868, 0.4605, 0.5969, 0.4605, 0.505, 0.4777, 0.505, 0.4765, 0.5969, 0.4746, 0.9014, 0.4777, 0.9932, 0.4605, 0.9932, 0.4605, 0.9014, 0.4896, 0.643, 0.4978, 0.5754, 0.4978, 0.7928, 0.4896, 0.7515, 0.4896, 0.7515, 0.4978, 0.7928, 0.4777, 0.9932, 0.4746, 0.9014, 0.4765, 0.5969, 0.4777, 0.505, 0.4978, 0.5754, 0.4896, 0.643, 0.4555, 0.9014, 0.4466, 0.9932, 0.4466, 0.9003, 0.4555, 0.5969, 0.4466, 0.505, 0.4605, 0.505, 0.4605, 0.5969, 0.4605, 0.9014, 0.4605, 0.9932, 0.4466, 0.9932, 0.4555, 0.9014, 0.4746, 0.5956, 0.4746, 0.5512, 0.4609, 0.5512, 0.4609, 0.5956, 0.4745, 0.9014, 0.4822, 0.9463, 0.4937, 0.751, 0.4895, 0.7503, 0.4609, 0.5956, 0.4609, 0.5512, 0.4555, 0.552, 0.4554, 0.5963, 0.06961, 0.755, 0.1179, 0.7531, 0.1179, 0.5819, 0.06961, 0.5839, 0.08202, 0.5112, 0.1177, 0.5092, 0.1178, 0.5092, 0.08085, 0.5112, 0.08355, 0.9914, 0.1178, 0.9904, 0.1178, 0.9915, 0.08355, 0.9914, 0.08376, 0.9914, 0.1178, 0.9915, 0.1179, 0.7531, 0.06961, 0.755, 0.4466, 0.505, 0.4555, 0.5969, 0.4466, 0.5937, 0.4895, 0.7503, 0.4937, 0.751, 0.4937, 0.6108, 0.4895, 0.6417, 0.08085, 0.5112, 0.1178, 0.5102, 0.118, 0.5062, 0.08085, 0.5062, 0.08355, 0.9897, 0.118, 0.9897, 0.1178, 0.9904, 0.08355, 0.9914, 0.4467, 0.9957, 0.4467, 0.9956, 0.4555, 0.9961, 0.4555, 0.9962, 0.4822, 0.9463, 0.4823, 0.9462, 0.4937, 0.7509, 0.4937, 0.751, 0.4609, 0.5512, 0.4609, 0.5512, 0.4555, 0.552, 0.4555, 0.552, 0.4555, 0.552, 0.4555, 0.552, 0.4467, 0.5487, 0.4467, 0.5488, 0.4554, 0.9007, 0.4555, 0.9962, 0.4609, 0.9971, 0.4609, 0.9014, 0.4554, 0.5963, 0.4555, 0.552, 0.4467, 0.5488, 0.4466, 0.5937, 0.4895, 0.6417, 0.4937, 0.6108, 0.4746, 0.5512, 0.4746, 0.5956, 0.4609, 0.9014, 0.4609, 0.9971, 0.4822, 0.9463, 0.4745, 0.9014, 0.4466, 0.9003, 0.4467, 0.9957, 0.4555, 0.9962, 0.4554, 0.9007, 0.4747, 0.5512, 0.4747, 0.5511, 0.461, 0.5511, 0.4609, 0.5512, 0.4467, 0.9956, 0.4467, 0.9956, 0.4472, 0.9961, 0.4555, 0.9961, 0.4823, 0.9462, 0.4823, 0.9462, 0.4937, 0.7509, 0.4937, 0.7509, 0.4609, 0.5512, 0.461, 0.5511, 0.4472, 0.5519, 0.4555, 0.552, 0.4746, 0.5512, 0.4747, 0.5512, 0.4609, 0.5512, 0.4609, 0.5512, 0.4555, 0.9962, 0.4555, 0.9961, 0.4609, 0.9971, 0.4609, 0.9971, 0.4937, 0.6108, 0.4937, 0.6107, 0.4747, 0.5512, 0.4746, 0.5512, 0.4609, 0.9971, 0.4609, 0.9971, 0.4823, 0.9462, 0.4822, 0.9463, 0.4937, 0.751, 0.4937, 0.7509, 0.4937, 0.6107, 0.4937, 0.6108, 0.1198, 0.9909, 0.1109, 0.519, 0.1109, 0.519, 0.1198, 0.9909, 0.1198, 0.9909, 0.1109, 0.519, 0.1051, 0.5198, 0.1051, 0.9917, 0.09042, 0.9934, 0.09042, 0.5214, 0.1051, 0.5198, 0.1051, 0.9917, 0.1198, 0.9909, 0.1198, 0.9909, 0.1202, 0.9869, 0.1202, 0.9869, 0.4555, 0.9961, 0.4472, 0.9961, 0.461, 0.997, 0.4609, 0.9971, 0.4937, 0.6107, 0.4937, 0.6107, 0.4747, 0.5511, 0.4747, 0.5512, 0.4609, 0.9971, 0.461, 0.997, 0.4823, 0.9462, 0.4823, 0.9462, 0.4937, 0.7509, 0.4937, 0.7509, 0.4937, 0.6107, 0.4937, 0.6107, 0.4555, 0.552, 0.4472, 0.5519, 0.4467, 0.5487, 0.4467, 0.5487, 0.5163, 0.5044, 0.5163, 0.9958, 0.5163, 0.9956, 0.5163, 0.5042, 0.5163, 0.5042, 0.5163, 0.9956, 0.5343, 0.9983, 0.5343, 0.5069, 0.5544, 0.5053, 0.5544, 0.9967, 0.5568, 0.9965, 0.5568, 0.5051, 0.08234, 0.9911, 0.09058, 0.5192, 0.07459, 0.518, 0.07014, 0.99, 0.1051, 0.9917, 0.1051, 0.5198, 0.09058, 0.5192, 0.08234, 0.9911, 0.1051, 0.9917, 0.1051, 0.5198, 0.1109, 0.519, 0.1198, 0.9909, 0.07014, 0.99, 0.07459, 0.518, 0.09042, 0.5214, 0.09042, 0.9934, 0.07014, 0.99, 0.07459, 0.518, 0.07459, 0.518, 0.07014, 0.99, 0.105, 0.5197, 0.1051, 0.5198, 0.09042, 0.5214, 0.0912, 0.5214, 0.09259, 0.5197, 0.09058, 0.5192, 0.1051, 0.5198, 0.105, 0.5198, 0.07877, 0.5186, 0.07459, 0.518, 0.07459, 0.518, 0.07877, 0.5188, 0.07877, 0.5188, 0.07459, 0.518, 0.09058, 0.5192, 0.09259, 0.5197, 0.0912, 0.5214, 0.09042, 0.5214, 0.07459, 0.518, 0.07877, 0.5186, 0.1067, 0.5196, 0.1109, 0.519, 0.1109, 0.519, 0.1067, 0.5196, 0.1067, 0.5196, 0.1109, 0.519, 0.1051, 0.5198, 0.105, 0.5197, 0.105, 0.5198, 0.1051, 0.5198, 0.1109, 0.519, 0.1067, 0.5196, 0.5408, 0.9892, 0.5424, 0.9892, 0.5424, 0.9607, 0.5408, 0.9607, 0.5408, 0.9607, 0.527, 0.9607, 0.5284, 0.9892, 0.5408, 0.9892, 0.527, 0.9607, 0.5146, 0.9649, 0.5146, 0.9739, 0.5284, 0.9892, 0.5343, 0.5069, 0.5343, 0.9983, 0.5544, 0.9967, 0.5544, 0.5053, 0.5568, 0.5051, 0.5568, 0.9965, 0.5544, 0.9968, 0.5544, 0.5054, 0.5568, 0.5051, 0.5568, 0.9965, 0.5568, 0.9965, 0.5568, 0.5051, 0.5363, 0.5052, 0.5363, 0.9966, 0.5163, 0.9958, 0.5163, 0.5044, 0.5544, 0.5054, 0.5544, 0.9968, 0.5363, 0.9966, 0.5363, 0.5052, 0.4801, 0.9494, 0.4777, 0.9932, 0.4978, 0.7928, 0.4935, 0.8238, 0.4819, 0.785, 0.4853, 0.7236, 0.4705, 0.924, 0.4758, 0.8756, 0.4935, 0.8238, 0.4978, 0.7928, 0.4853, 0.7236, 0.4819, 0.785, 0.4758, 0.8756, 0.4705, 0.924, 0.4777, 0.9932, 0.4801, 0.9494, 0.07751, 0.5079, 0.07722, 0.5095, 0.12, 0.5078, 0.1217, 0.5064, 0.07766, 0.9941, 0.1141, 0.9931, 0.12, 0.5078, 0.07722, 0.5095, 0.1141, 0.9931, 0.1217, 0.5064, 0.12, 0.5078, 0.4577, 0.924, 0.4605, 0.7868, 0.4605, 0.7868, 0.4577, 0.924, 0.4605, 0.7868, 0.4605, 0.7172, 0.4605, 0.7172, 0.4605, 0.7868, 0.4577, 0.924, 0.4466, 0.924, 0.4466, 0.924, 0.4577, 0.924, 0.4605, 0.7868, 0.4577, 0.924, 0.4577, 0.924, 0.4605, 0.7868, 0.4605, 0.7172, 0.4605, 0.7172, 0.4605, 0.7172, 0.4605, 0.7172, 0.4605, 0.7172, 0.4605, 0.7868, 0.4605, 0.7868, 0.4605, 0.7172, 0.4466, 0.924, 0.4577, 0.924, 0.4577, 0.924, 0.4466, 0.924, 0.4583, 0.8069, 0.46, 0.7395, 0.4605, 0.7172, 0.4577, 0.8293, 0.46, 0.7395, 0.46, 0.7395, 0.4605, 0.7172, 0.4605, 0.7172, 0.46, 0.7395, 0.4583, 0.8069, 0.4577, 0.8293, 0.4605, 0.7172, 0.4583, 0.8069, 0.4583, 0.8069, 0.4577, 0.8293, 0.4577, 0.8293, 0.4583, 0.885, 0.4584, 0.8113, 0.4577, 0.8293, 0.4577, 0.924, 0.4584, 0.8113, 0.4598, 0.7527, 0.4605, 0.7172, 0.4577, 0.8293, 0.4599, 0.8059, 0.4583, 0.885, 0.4577, 0.924, 0.4605, 0.7868, 0.4598, 0.7527, 0.4599, 0.8059, 0.4605, 0.7868, 0.4605, 0.7172, 0.4562, 0.9151, 0.4576, 0.8382, 0.4577, 0.8293, 0.4577, 0.924, 0.4576, 0.8382, 0.4563, 0.9151, 0.4577, 0.924, 0.4577, 0.8293, 0.4576, 0.8382, 0.4576, 0.8382, 0.4577, 0.8293, 0.4577, 0.8293, 0.4563, 0.9151, 0.4506, 0.9151, 0.4466, 0.924, 0.4577, 0.924, 0.4506, 0.9151, 0.4562, 0.9151, 0.4577, 0.924, 0.4466, 0.924, 0.4584, 0.8113, 0.4583, 0.885, 0.4577, 0.924, 0.4577, 0.8293, 0.4598, 0.7527, 0.4584, 0.8113, 0.4577, 0.8293, 0.4605, 0.7172, 0.4583, 0.885, 0.4599, 0.8059, 0.4605, 0.7868, 0.4577, 0.924, 0.4599, 0.8059, 0.4598, 0.7527, 0.4605, 0.7172, 0.4605, 0.7868, 0.08376, 0.9914, 0.1178, 0.9915, 0.1178, 0.9915, 0.08376, 0.9914, 0.06961, 0.5839, 0.06961, 0.755, 0.06961, 0.755, 0.06961, 0.5839, 0.06961, 0.755, 0.08376, 0.9914, 0.08376, 0.9914, 0.06961, 0.755, 0.4937, 0.6108, 0.4895, 0.6417, 0.4895, 0.6417, 0.4937, 0.6108, 0.1179, 0.5819, 0.06961, 0.5839, 0.06961, 0.5839, 0.1179, 0.5819, 0.4937, 0.751, 0.4937, 0.6108, 0.4937, 0.6108, 0.4937, 0.751, 0.4822, 0.9463, 0.4937, 0.751, 0.4937, 0.751, 0.4822, 0.9463, 0.4745, 0.9014, 0.4822, 0.9463, 0.4822, 0.9463, 0.4745, 0.9014, 0.4777, 0.505, 0.4777, 0.505, 0.4777, 0.505, 0.4777, 0.505, 0.4978, 0.7928, 0.4978, 0.7928, 0.4978, 0.7928, 0.4978, 0.7928, 0.4777, 0.9932, 0.4978, 0.7928, 0.4978, 0.7928, 0.4777, 0.9932, 0.4978, 0.5754, 0.4777, 0.505, 0.4777, 0.505, 0.4978, 0.5754, 0.4853, 0.6951, 0.4853, 0.5754, 0.4853, 0.5754, 0.4853, 0.6951, 0.4978, 0.7928, 0.4853, 0.7236, 0.4853, 0.7236, 0.4978, 0.7928, 0.4853, 0.5754, 0.4978, 0.5754, 0.4978, 0.5754, 0.4853, 0.5754, 0.4853, 0.7236, 0.4853, 0.6951, 0.4853, 0.6951, 0.4853, 0.7236, 0.4896, 0.643, 0.4896, 0.7515, 0.4896, 0.7515, 0.4896, 0.643, 0.4896, 0.7515, 0.4746, 0.9014, 0.4746, 0.9014, 0.4896, 0.7515, 0.4765, 0.5969, 0.4896, 0.643, 0.4896, 0.643, 0.4765, 0.5969, 0.4777, 0.505, 0.4765, 0.5969, 0.4765, 0.5969, 0.4777, 0.505, 0.4746, 0.9014, 0.4777, 0.9932, 0.4777, 0.9932, 0.4746, 0.9014, 0.4777, 0.9932, 0.4978, 0.7928, 0.4978, 0.7928, 0.4777, 0.9932, 0.4978, 0.5754, 0.4978, 0.5754, 0.4978, 0.7928, 0.4978, 0.7928, 0.4978, 0.7928, 0.4978, 0.7928, 0.4978, 0.7928, 0.4978, 0.7928, 0.4978, 0.7928, 0.4777, 0.9932, 0.4777, 0.9932, 0.4978, 0.7928, 0.4978, 0.7928, 0.4978, 0.7928, 0.4978, 0.7928, 0.4978, 0.7928, 0.4978, 0.5754, 0.4978, 0.5754, 0.4978, 0.5754, 0.4978, 0.5754, 0.4777, 0.9932, 0.4978, 0.7928, 0.4978, 0.7928, 0.4777, 0.9932, 0.4978, 0.5754, 0.4978, 0.7928, 0.4978, 0.7928, 0.4978, 0.5754, 0.4777, 0.9932, 0.4777, 0.9932, 0.4978, 0.7928, 0.4978, 0.7928, 0.4978, 0.5754, 0.4978, 0.7928, 0.4978, 0.7928, 0.4978, 0.5754, 0.4978, 0.5754, 0.4978, 0.7928, 0.4978, 0.7928, 0.4978, 0.5754, 0.4777, 0.9932, 0.4978, 0.7928, 0.4978, 0.7928, 0.4777, 0.9932, 0.4777, 0.9932, 0.4777, 0.9932, 0.4777, 0.9932, 0.4777, 0.9932, 0.4978, 0.5754, 0.4978, 0.5754, 0.4978, 0.5754, 0.4978, 0.5754])
me_cube.materials.append(mat_ship)
me_cube.update()
me_cylinder_001 = bpy.data.meshes.new('Cylinder.001')
me_cylinder_001.from_pydata([(-0.0006988, 3.137, -0.2213), (-0.0006988, 2.012, -0.2213), (0.06388, 3.137, -0.2342), (0.06388, 2.012, -0.2342), (0.1186, 3.137, -0.2707), (0.1186, 2.012, -0.2707), (0.1552, 3.137, -0.3255), (0.1552, 2.012, -0.3255), (0.1681, 3.137, -0.3901), (0.1681, 2.012, -0.3901), (0.1552, 3.137, -0.4546), (0.1552, 2.012, -0.4546), (0.1186, 3.137, -0.5094), (0.1186, 2.012, -0.5094), (0.06388, 3.137, -0.546), (0.06388, 2.012, -0.546), (-0.0006988, 3.137, -0.5588), (-0.0006988, 2.012, -0.5588), (-0.06528, 3.137, -0.546), (-0.06528, 2.012, -0.546), (-0.12, 3.137, -0.5094), (-0.12, 2.012, -0.5094), (-0.1566, 3.137, -0.4546), (-0.1566, 2.012, -0.4546), (-0.1694, 3.137, -0.3901), (-0.1694, 2.012, -0.3901), (-0.1566, 3.137, -0.3255), (-0.1566, 2.012, -0.3255), (-0.12, 3.137, -0.2707), (-0.12, 2.012, -0.2707), (-0.06528, 3.137, -0.2342), (-0.06528, 2.012, -0.2342)], [], [(0, 1, 3, 2), (2, 3, 5, 4), (4, 5, 7, 6), (6, 7, 9, 8), (8, 9, 11, 10), (10, 11, 13, 12), (12, 13, 15, 14), (14, 15, 17, 16), (16, 17, 19, 18), (18, 19, 21, 20), (20, 21, 23, 22), (22, 23, 25, 24), (24, 25, 27, 26), (26, 27, 29, 28), (3, 1, 31, 29, 27, 25, 23, 21, 19, 17, 15, 13, 11, 9, 7, 5), (28, 29, 31, 30), (30, 31, 1, 0), (0, 2, 4, 6, 8, 10, 12, 14, 16, 18, 20, 22, 24, 26, 28, 30)])
_uv = me_cylinder_001.uv_layers.new(name='UVMap')
_uv.uv.foreach_set('vector', [0.1564, 0.5027, 0.1564, 0.9985, 0.1473, 0.9985, 0.1473, 0.5027, 0.1473, 0.5027, 0.1473, 0.9985, 0.1396, 0.9985, 0.1396, 0.5027, 0.1396, 0.5027, 0.1396, 0.9985, 0.1345, 0.9985, 0.1345, 0.5027, 0.1345, 0.5027, 0.1345, 0.9985, 0.1327, 0.9985, 0.1327, 0.5027, 0.1327, 0.5027, 0.1327, 0.9985, 0.1345, 0.9985, 0.1345, 0.5027, 0.1345, 0.5027, 0.1345, 0.9985, 0.1396, 0.9985, 0.1396, 0.5027, 0.1396, 0.5027, 0.1396, 0.9985, 0.1473, 0.9985, 0.1473, 0.5027, 0.1473, 0.5027, 0.1473, 0.9985, 0.1564, 0.9985, 0.1564, 0.5027, 0.1564, 0.5027, 0.1564, 0.9985, 0.1655, 0.9985, 0.1655, 0.5027, 0.1655, 0.5027, 0.1655, 0.9985, 0.1732, 0.9985, 0.1732, 0.5027, 0.1732, 0.5027, 0.1732, 0.9985, 0.1783, 0.9985, 0.1783, 0.5027, 0.1783, 0.5027, 0.1783, 0.9985, 0.1801, 0.9985, 0.1801, 0.5027, 0.1801, 0.5027, 0.1801, 0.9985, 0.1783, 0.9985, 0.1783, 0.5027, 0.1783, 0.5027, 0.1783, 0.9985, 0.1732, 0.9985, 0.1732, 0.5027, 0.1473, 0.9985, 0.1564, 0.9985, 0.1655, 0.9985, 0.1732, 0.9985, 0.1783, 0.9985, 0.1801, 0.9985, 0.1783, 0.9985, 0.1732, 0.9985, 0.1655, 0.9985, 0.1564, 0.9985, 0.1473, 0.9985, 0.1396, 0.9985, 0.1345, 0.9985, 0.1327, 0.9985, 0.1345, 0.9985, 0.1396, 0.9985, 0.1732, 0.5027, 0.1732, 0.9985, 0.1655, 0.9985, 0.1655, 0.5027, 0.1655, 0.5027, 0.1655, 0.9985, 0.1564, 0.9985, 0.1564, 0.5027, 0.1564, 0.5027, 0.1473, 0.5027, 0.1396, 0.5027, 0.1345, 0.5027, 0.1327, 0.5027, 0.1345, 0.5027, 0.1396, 0.5027, 0.1473, 0.5027, 0.1564, 0.5027, 0.1655, 0.5027, 0.1732, 0.5027, 0.1783, 0.5027, 0.1801, 0.5027, 0.1783, 0.5027, 0.1732, 0.5027, 0.1655, 0.5027])
me_cylinder_001.materials.append(mat_ship)
me_cylinder_001.update()

# ---- objects
ob_light = bpy.data.objects.new('Light', light_light)
ob_collision = bpy.data.objects.new('Collision', me_cube_010)
ob_hull = bpy.data.objects.new('Hull', me_cube)
ob_gun = bpy.data.objects.new('Gun', me_cylinder_001)
ob_attachmentfixedmount = bpy.data.objects.new('AttachmentFixedMount', None)

# ---- transforms, parenting, visibility, modifiers, constraints
ob_light.location = (4.581, -8.837, 5.478)
ob_light.rotation_euler = (0.6503, 0.05522, -4.417)
ob_light.scale = (1.125, 1.125, 1.125)
ob_light.lock_rotations_4d = False
ob_light.empty_display_type = 'ARROWS'
ob_light.color = (0.0, 0.0, 0.0, 0.0)
ob_light.lineart.crease_threshold = 0.0
ob_collision.location = (0.0, 0.0, 0.0)
_m = ob_collision.modifiers.new('Shrinkwrap', 'SHRINKWRAP')
ob_hull.location = (0.0, 0.0, 0.0)
ob_gun.location = (0.0, 0.0, 0.0)
ob_attachmentfixedmount.location = (0.008127, 3.158, -0.3974)
ob_attachmentfixedmount.rotation_euler = (0.0, -0.0, -6.283)
ob_attachmentfixedmount.scale = (0.75, 0.75, 0.75)
ob_attachmentfixedmount.empty_display_type = 'ARROWS'

# ---- collection membership
scene.collection.objects.link(ob_light)
scene.collection.objects.link(ob_collision)
scene.collection.objects.link(ob_hull)
scene.collection.objects.link(ob_gun)
scene.collection.objects.link(ob_attachmentfixedmount)

# ---- scene / render settings (as saved in the file)
scene.frame_start = 1; scene.frame_end = 250; scene.frame_set(165)
scene.render.engine = 'BLENDER_EEVEE_NEXT'
scene.cycles.sampling_pattern = 'TABULATED_SOBOL'
scene.eevee.ray_tracing_options.trace_max_roughness = 0.0
bpy.context.view_layer.update()

# ---- added for rendering (the .blend has no active camera): camera
cam_auto = bpy.data.cameras.new('AutoCamera')
cam_auto.lens = 50.0
cam_auto.sensor_width = 36.0
cam_auto.clip_end = 1000.0
ob_auto_camera = bpy.data.objects.new('AutoCamera', cam_auto)
scene.collection.objects.link(ob_auto_camera)
ob_auto_camera.location = (7.00272, -8.28549, 5.80343)
ob_auto_camera.rotation_euler = (1.09748, -7.21219e-08, 0.694738)
scene.camera = ob_auto_camera
bpy.context.view_layer.update()
